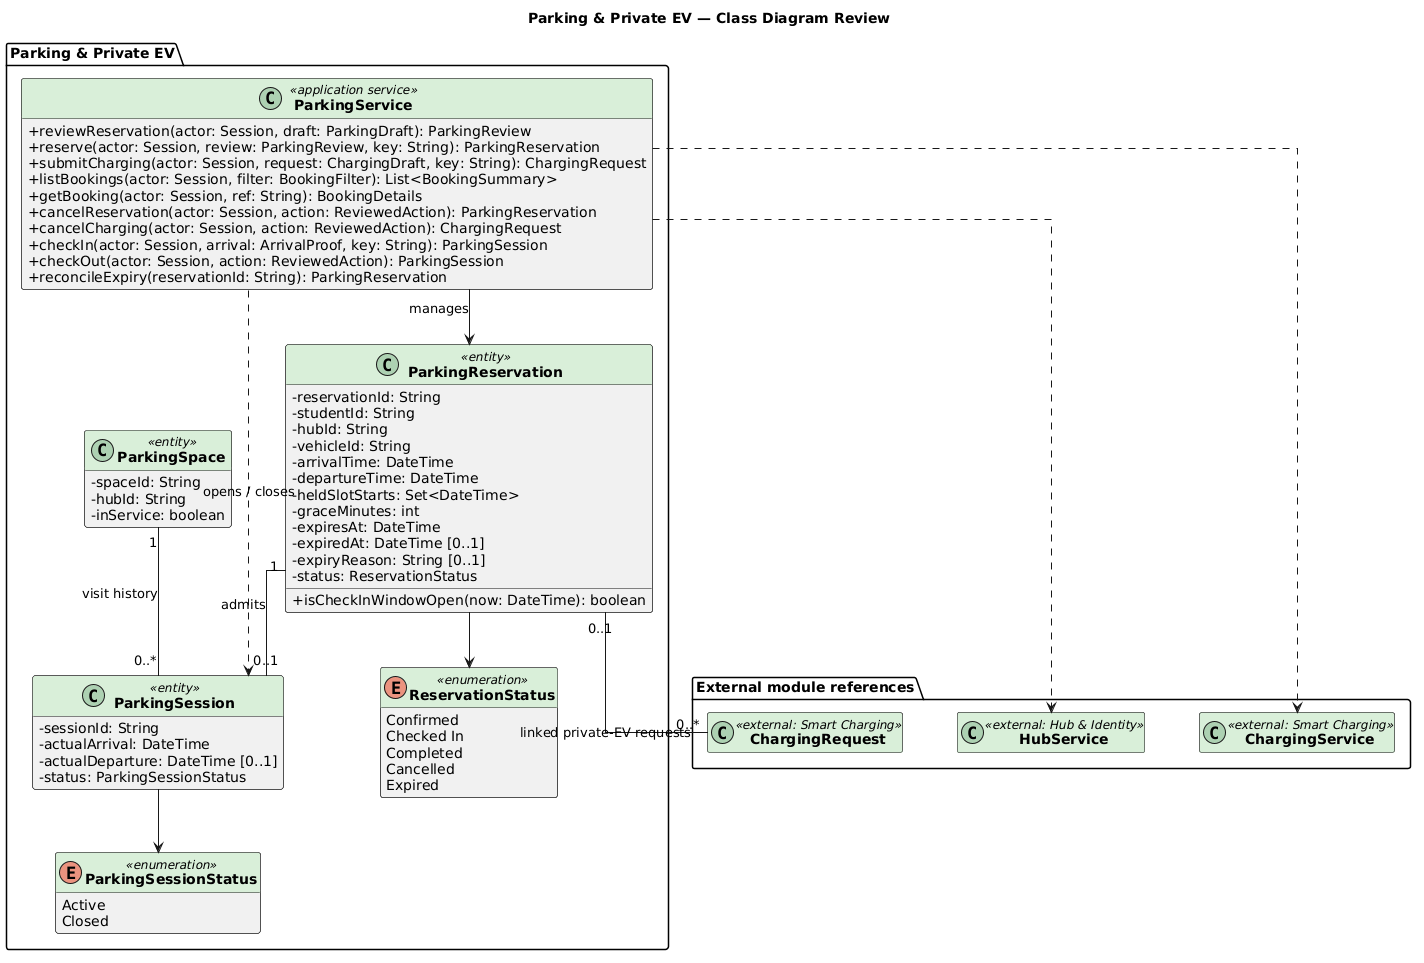

The diagram above was rendered by PlantUML. Its source (embedded in the PNG):
@startuml 03-parking-private-ev-review
title Parking & Private EV — Class Diagram Review
top to bottom direction
skinparam shadowing false
skinparam classAttributeIconSize 0
skinparam classHeaderBackgroundColor #D9EFD9
skinparam classFontStyle bold
skinparam nodesep 55
skinparam ranksep 55
skinparam linetype ortho
hide empty members

package "Parking & Private EV" {
  class ParkingService <<application service>> {
    + reviewReservation(actor: Session, draft: ParkingDraft): ParkingReview
    + reserve(actor: Session, review: ParkingReview, key: String): ParkingReservation
    + submitCharging(actor: Session, request: ChargingDraft, key: String): ChargingRequest
    + listBookings(actor: Session, filter: BookingFilter): List<BookingSummary>
    + getBooking(actor: Session, ref: String): BookingDetails
    + cancelReservation(actor: Session, action: ReviewedAction): ParkingReservation
    + cancelCharging(actor: Session, action: ReviewedAction): ChargingRequest
    + checkIn(actor: Session, arrival: ArrivalProof, key: String): ParkingSession
    + checkOut(actor: Session, action: ReviewedAction): ParkingSession
    + reconcileExpiry(reservationId: String): ParkingReservation
  }

  class ParkingReservation <<entity>> {
    - reservationId: String
    - studentId: String
    - hubId: String
    - vehicleId: String
    - arrivalTime: DateTime
    - departureTime: DateTime
    - heldSlotStarts: Set<DateTime>
    - graceMinutes: int
    - expiresAt: DateTime
    - expiredAt: DateTime [0..1]
    - expiryReason: String [0..1]
    - status: ReservationStatus
    + isCheckInWindowOpen(now: DateTime): boolean
  }

  class ParkingSession <<entity>> {
    - sessionId: String
    - actualArrival: DateTime
    - actualDeparture: DateTime [0..1]
    - status: ParkingSessionStatus
  }

  class ParkingSpace <<entity>> {
    - spaceId: String
    - hubId: String
    - inService: boolean
  }

  enum ReservationStatus <<enumeration>> {
    Confirmed
    Checked In
    Completed
    Cancelled
    Expired
  }
  enum ParkingSessionStatus <<enumeration>> {
    Active
    Closed
  }
}

package "External module references" {
  class HubService <<external: Hub & Identity>>
  class ChargingService <<external: Smart Charging>>
  class ChargingRequest <<external: Smart Charging>>
}

ParkingService ..> HubService
ParkingService ..> ChargingService
ParkingService --> ParkingReservation : manages
ParkingService ..> ParkingSession : opens / closes
ParkingReservation "1" -- "0..1" ParkingSession : admits
ParkingSpace "1" -- "0..*" ParkingSession : visit history
ParkingReservation "0..1" -- "0..*" ChargingRequest : linked private-EV requests
ParkingReservation --> ReservationStatus
ParkingSession --> ParkingSessionStatus
@enduml